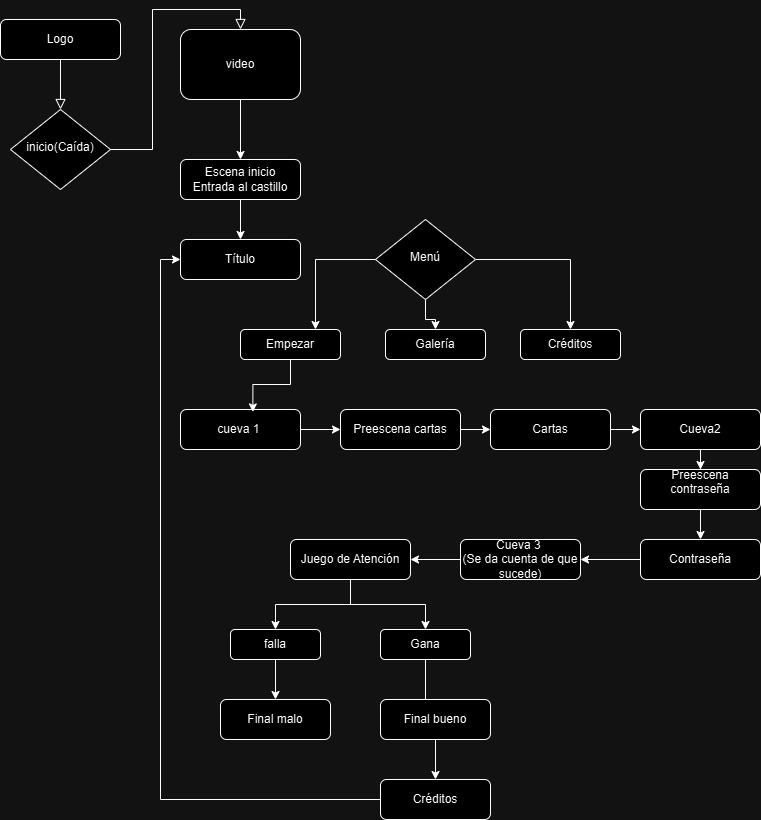

The diagram above was exported from draw.io. Its source (the exported page's mxGraphModel, read from the mxfile embedded in the PNG):
<mxGraphModel dx="1002" dy="569" grid="1" gridSize="10" guides="1" tooltips="1" connect="1" arrows="1" fold="1" page="1" pageScale="1" pageWidth="827" pageHeight="1169" math="0" shadow="0">
  <root>
    <mxCell id="WIyWlLk6GJQsqaUBKTNV-0" />
    <mxCell id="WIyWlLk6GJQsqaUBKTNV-1" parent="WIyWlLk6GJQsqaUBKTNV-0" />
    <mxCell id="WIyWlLk6GJQsqaUBKTNV-2" value="" style="rounded=0;html=1;jettySize=auto;orthogonalLoop=1;fontSize=11;endArrow=block;endFill=0;endSize=8;strokeWidth=1;shadow=0;labelBackgroundColor=none;edgeStyle=orthogonalEdgeStyle;" parent="WIyWlLk6GJQsqaUBKTNV-1" source="WIyWlLk6GJQsqaUBKTNV-3" target="WIyWlLk6GJQsqaUBKTNV-6" edge="1">
      <mxGeometry relative="1" as="geometry" />
    </mxCell>
    <mxCell id="WIyWlLk6GJQsqaUBKTNV-3" value="Logo" style="rounded=1;whiteSpace=wrap;html=1;fontSize=12;glass=0;strokeWidth=1;shadow=0;" parent="WIyWlLk6GJQsqaUBKTNV-1" vertex="1">
      <mxGeometry x="40" y="40" width="120" height="40" as="geometry" />
    </mxCell>
    <mxCell id="WIyWlLk6GJQsqaUBKTNV-5" value="" style="edgeStyle=orthogonalEdgeStyle;rounded=0;html=1;jettySize=auto;orthogonalLoop=1;fontSize=11;endArrow=block;endFill=0;endSize=8;strokeWidth=1;shadow=0;labelBackgroundColor=none;" parent="WIyWlLk6GJQsqaUBKTNV-1" source="WIyWlLk6GJQsqaUBKTNV-6" target="WIyWlLk6GJQsqaUBKTNV-11" edge="1">
      <mxGeometry y="10" relative="1" as="geometry">
        <mxPoint as="offset" />
        <mxPoint x="210" y="30" as="targetPoint" />
        <Array as="points">
          <mxPoint x="192" y="170" />
          <mxPoint x="192" y="30" />
          <mxPoint x="280" y="30" />
        </Array>
      </mxGeometry>
    </mxCell>
    <mxCell id="WIyWlLk6GJQsqaUBKTNV-6" value="inicio(Caída)" style="rhombus;whiteSpace=wrap;html=1;shadow=0;fontFamily=Helvetica;fontSize=12;align=center;strokeWidth=1;spacing=6;spacingTop=-4;" parent="WIyWlLk6GJQsqaUBKTNV-1" vertex="1">
      <mxGeometry x="50" y="130" width="100" height="80" as="geometry" />
    </mxCell>
    <mxCell id="D5S5vpAyf9aeyOKhIN0v-18" style="edgeStyle=orthogonalEdgeStyle;rounded=0;orthogonalLoop=1;jettySize=auto;html=1;entryX=0.5;entryY=0;entryDx=0;entryDy=0;" edge="1" parent="WIyWlLk6GJQsqaUBKTNV-1" source="WIyWlLk6GJQsqaUBKTNV-11" target="D5S5vpAyf9aeyOKhIN0v-0">
      <mxGeometry relative="1" as="geometry">
        <mxPoint x="280" y="150" as="targetPoint" />
      </mxGeometry>
    </mxCell>
    <mxCell id="WIyWlLk6GJQsqaUBKTNV-11" value="video" style="rounded=1;whiteSpace=wrap;html=1;fontSize=12;glass=0;strokeWidth=1;shadow=0;" parent="WIyWlLk6GJQsqaUBKTNV-1" vertex="1">
      <mxGeometry x="220" y="50" width="120" height="70" as="geometry" />
    </mxCell>
    <mxCell id="D5S5vpAyf9aeyOKhIN0v-19" style="edgeStyle=orthogonalEdgeStyle;rounded=0;orthogonalLoop=1;jettySize=auto;html=1;" edge="1" parent="WIyWlLk6GJQsqaUBKTNV-1" source="D5S5vpAyf9aeyOKhIN0v-0" target="D5S5vpAyf9aeyOKhIN0v-1">
      <mxGeometry relative="1" as="geometry" />
    </mxCell>
    <mxCell id="D5S5vpAyf9aeyOKhIN0v-0" value="Escena inicio&lt;div&gt;Entrada al castillo&lt;/div&gt;" style="rounded=1;whiteSpace=wrap;html=1;fontSize=12;glass=0;strokeWidth=1;shadow=0;" vertex="1" parent="WIyWlLk6GJQsqaUBKTNV-1">
      <mxGeometry x="220" y="180" width="120" height="40" as="geometry" />
    </mxCell>
    <mxCell id="D5S5vpAyf9aeyOKhIN0v-1" value="Título" style="rounded=1;whiteSpace=wrap;html=1;fontSize=12;glass=0;strokeWidth=1;shadow=0;" vertex="1" parent="WIyWlLk6GJQsqaUBKTNV-1">
      <mxGeometry x="220" y="260" width="120" height="40" as="geometry" />
    </mxCell>
    <mxCell id="D5S5vpAyf9aeyOKhIN0v-28" style="edgeStyle=orthogonalEdgeStyle;rounded=0;orthogonalLoop=1;jettySize=auto;html=1;" edge="1" parent="WIyWlLk6GJQsqaUBKTNV-1" source="D5S5vpAyf9aeyOKhIN0v-2" target="D5S5vpAyf9aeyOKhIN0v-3">
      <mxGeometry relative="1" as="geometry" />
    </mxCell>
    <mxCell id="D5S5vpAyf9aeyOKhIN0v-2" value="cueva 1&amp;nbsp;" style="rounded=1;whiteSpace=wrap;html=1;fontSize=12;glass=0;strokeWidth=1;shadow=0;" vertex="1" parent="WIyWlLk6GJQsqaUBKTNV-1">
      <mxGeometry x="220" y="430" width="120" height="40" as="geometry" />
    </mxCell>
    <mxCell id="D5S5vpAyf9aeyOKhIN0v-29" style="edgeStyle=orthogonalEdgeStyle;rounded=0;orthogonalLoop=1;jettySize=auto;html=1;" edge="1" parent="WIyWlLk6GJQsqaUBKTNV-1" source="D5S5vpAyf9aeyOKhIN0v-3" target="D5S5vpAyf9aeyOKhIN0v-4">
      <mxGeometry relative="1" as="geometry" />
    </mxCell>
    <mxCell id="D5S5vpAyf9aeyOKhIN0v-3" value="Preescena cartas" style="rounded=1;whiteSpace=wrap;html=1;fontSize=12;glass=0;strokeWidth=1;shadow=0;" vertex="1" parent="WIyWlLk6GJQsqaUBKTNV-1">
      <mxGeometry x="380" y="430" width="120" height="40" as="geometry" />
    </mxCell>
    <mxCell id="D5S5vpAyf9aeyOKhIN0v-30" style="edgeStyle=orthogonalEdgeStyle;rounded=0;orthogonalLoop=1;jettySize=auto;html=1;" edge="1" parent="WIyWlLk6GJQsqaUBKTNV-1" source="D5S5vpAyf9aeyOKhIN0v-4" target="D5S5vpAyf9aeyOKhIN0v-5">
      <mxGeometry relative="1" as="geometry" />
    </mxCell>
    <mxCell id="D5S5vpAyf9aeyOKhIN0v-4" value="Cartas" style="rounded=1;whiteSpace=wrap;html=1;fontSize=12;glass=0;strokeWidth=1;shadow=0;" vertex="1" parent="WIyWlLk6GJQsqaUBKTNV-1">
      <mxGeometry x="530" y="430" width="120" height="40" as="geometry" />
    </mxCell>
    <mxCell id="D5S5vpAyf9aeyOKhIN0v-31" style="edgeStyle=orthogonalEdgeStyle;rounded=0;orthogonalLoop=1;jettySize=auto;html=1;" edge="1" parent="WIyWlLk6GJQsqaUBKTNV-1" source="D5S5vpAyf9aeyOKhIN0v-5" target="D5S5vpAyf9aeyOKhIN0v-6">
      <mxGeometry relative="1" as="geometry" />
    </mxCell>
    <mxCell id="D5S5vpAyf9aeyOKhIN0v-5" value="Cueva2" style="rounded=1;whiteSpace=wrap;html=1;fontSize=12;glass=0;strokeWidth=1;shadow=0;" vertex="1" parent="WIyWlLk6GJQsqaUBKTNV-1">
      <mxGeometry x="680" y="430" width="120" height="40" as="geometry" />
    </mxCell>
    <mxCell id="D5S5vpAyf9aeyOKhIN0v-32" style="edgeStyle=orthogonalEdgeStyle;rounded=0;orthogonalLoop=1;jettySize=auto;html=1;" edge="1" parent="WIyWlLk6GJQsqaUBKTNV-1" source="D5S5vpAyf9aeyOKhIN0v-6" target="D5S5vpAyf9aeyOKhIN0v-7">
      <mxGeometry relative="1" as="geometry" />
    </mxCell>
    <mxCell id="D5S5vpAyf9aeyOKhIN0v-6" value="Preescena contraseña&lt;div&gt;&lt;br&gt;&lt;/div&gt;" style="rounded=1;whiteSpace=wrap;html=1;fontSize=12;glass=0;strokeWidth=1;shadow=0;" vertex="1" parent="WIyWlLk6GJQsqaUBKTNV-1">
      <mxGeometry x="680" y="490" width="120" height="40" as="geometry" />
    </mxCell>
    <mxCell id="D5S5vpAyf9aeyOKhIN0v-33" style="edgeStyle=orthogonalEdgeStyle;rounded=0;orthogonalLoop=1;jettySize=auto;html=1;entryX=1;entryY=0.5;entryDx=0;entryDy=0;" edge="1" parent="WIyWlLk6GJQsqaUBKTNV-1" source="D5S5vpAyf9aeyOKhIN0v-7" target="D5S5vpAyf9aeyOKhIN0v-8">
      <mxGeometry relative="1" as="geometry">
        <mxPoint x="650" y="580" as="targetPoint" />
      </mxGeometry>
    </mxCell>
    <mxCell id="D5S5vpAyf9aeyOKhIN0v-7" value="&lt;div&gt;Contraseña&lt;/div&gt;" style="rounded=1;whiteSpace=wrap;html=1;fontSize=12;glass=0;strokeWidth=1;shadow=0;" vertex="1" parent="WIyWlLk6GJQsqaUBKTNV-1">
      <mxGeometry x="680" y="560" width="120" height="40" as="geometry" />
    </mxCell>
    <mxCell id="D5S5vpAyf9aeyOKhIN0v-34" style="edgeStyle=orthogonalEdgeStyle;rounded=0;orthogonalLoop=1;jettySize=auto;html=1;" edge="1" parent="WIyWlLk6GJQsqaUBKTNV-1" source="D5S5vpAyf9aeyOKhIN0v-8" target="D5S5vpAyf9aeyOKhIN0v-9">
      <mxGeometry relative="1" as="geometry" />
    </mxCell>
    <mxCell id="D5S5vpAyf9aeyOKhIN0v-8" value="Cueva 3&amp;nbsp;&lt;div&gt;(Se da cuenta de que sucede)&lt;/div&gt;" style="rounded=1;whiteSpace=wrap;html=1;fontSize=12;glass=0;strokeWidth=1;shadow=0;" vertex="1" parent="WIyWlLk6GJQsqaUBKTNV-1">
      <mxGeometry x="500" y="560" width="120" height="40" as="geometry" />
    </mxCell>
    <mxCell id="D5S5vpAyf9aeyOKhIN0v-35" style="edgeStyle=orthogonalEdgeStyle;rounded=0;orthogonalLoop=1;jettySize=auto;html=1;" edge="1" parent="WIyWlLk6GJQsqaUBKTNV-1" source="D5S5vpAyf9aeyOKhIN0v-9" target="D5S5vpAyf9aeyOKhIN0v-12">
      <mxGeometry relative="1" as="geometry" />
    </mxCell>
    <mxCell id="D5S5vpAyf9aeyOKhIN0v-36" style="edgeStyle=orthogonalEdgeStyle;rounded=0;orthogonalLoop=1;jettySize=auto;html=1;entryX=0.5;entryY=0;entryDx=0;entryDy=0;" edge="1" parent="WIyWlLk6GJQsqaUBKTNV-1" source="D5S5vpAyf9aeyOKhIN0v-9" target="D5S5vpAyf9aeyOKhIN0v-11">
      <mxGeometry relative="1" as="geometry" />
    </mxCell>
    <mxCell id="D5S5vpAyf9aeyOKhIN0v-9" value="Juego de Atención" style="rounded=1;whiteSpace=wrap;html=1;fontSize=12;glass=0;strokeWidth=1;shadow=0;" vertex="1" parent="WIyWlLk6GJQsqaUBKTNV-1">
      <mxGeometry x="330" y="560" width="120" height="40" as="geometry" />
    </mxCell>
    <mxCell id="D5S5vpAyf9aeyOKhIN0v-37" style="edgeStyle=orthogonalEdgeStyle;rounded=0;orthogonalLoop=1;jettySize=auto;html=1;" edge="1" parent="WIyWlLk6GJQsqaUBKTNV-1" source="D5S5vpAyf9aeyOKhIN0v-11" target="D5S5vpAyf9aeyOKhIN0v-14">
      <mxGeometry relative="1" as="geometry" />
    </mxCell>
    <mxCell id="D5S5vpAyf9aeyOKhIN0v-11" value="falla" style="rounded=1;whiteSpace=wrap;html=1;fontSize=12;glass=0;strokeWidth=1;shadow=0;" vertex="1" parent="WIyWlLk6GJQsqaUBKTNV-1">
      <mxGeometry x="270" y="650" width="90" height="30" as="geometry" />
    </mxCell>
    <mxCell id="D5S5vpAyf9aeyOKhIN0v-38" style="edgeStyle=orthogonalEdgeStyle;rounded=0;orthogonalLoop=1;jettySize=auto;html=1;" edge="1" parent="WIyWlLk6GJQsqaUBKTNV-1" source="D5S5vpAyf9aeyOKhIN0v-12" target="D5S5vpAyf9aeyOKhIN0v-15">
      <mxGeometry relative="1" as="geometry" />
    </mxCell>
    <mxCell id="D5S5vpAyf9aeyOKhIN0v-12" value="Gana" style="rounded=1;whiteSpace=wrap;html=1;fontSize=12;glass=0;strokeWidth=1;shadow=0;" vertex="1" parent="WIyWlLk6GJQsqaUBKTNV-1">
      <mxGeometry x="420" y="650" width="90" height="30" as="geometry" />
    </mxCell>
    <mxCell id="D5S5vpAyf9aeyOKhIN0v-13" value="Final bueno" style="rounded=1;whiteSpace=wrap;html=1;fontSize=12;glass=0;strokeWidth=1;shadow=0;" vertex="1" parent="WIyWlLk6GJQsqaUBKTNV-1">
      <mxGeometry x="420" y="720" width="110" height="40" as="geometry" />
    </mxCell>
    <mxCell id="D5S5vpAyf9aeyOKhIN0v-14" value="Final malo" style="rounded=1;whiteSpace=wrap;html=1;fontSize=12;glass=0;strokeWidth=1;shadow=0;" vertex="1" parent="WIyWlLk6GJQsqaUBKTNV-1">
      <mxGeometry x="260" y="720" width="110" height="40" as="geometry" />
    </mxCell>
    <mxCell id="D5S5vpAyf9aeyOKhIN0v-40" style="edgeStyle=orthogonalEdgeStyle;rounded=0;orthogonalLoop=1;jettySize=auto;html=1;entryX=0;entryY=0.5;entryDx=0;entryDy=0;" edge="1" parent="WIyWlLk6GJQsqaUBKTNV-1" source="D5S5vpAyf9aeyOKhIN0v-15" target="D5S5vpAyf9aeyOKhIN0v-1">
      <mxGeometry relative="1" as="geometry">
        <mxPoint x="100" y="280" as="targetPoint" />
      </mxGeometry>
    </mxCell>
    <mxCell id="D5S5vpAyf9aeyOKhIN0v-15" value="Créditos" style="rounded=1;whiteSpace=wrap;html=1;fontSize=12;glass=0;strokeWidth=1;shadow=0;" vertex="1" parent="WIyWlLk6GJQsqaUBKTNV-1">
      <mxGeometry x="420" y="800" width="110" height="40" as="geometry" />
    </mxCell>
    <mxCell id="D5S5vpAyf9aeyOKhIN0v-24" style="edgeStyle=orthogonalEdgeStyle;rounded=0;orthogonalLoop=1;jettySize=auto;html=1;entryX=0.75;entryY=0;entryDx=0;entryDy=0;" edge="1" parent="WIyWlLk6GJQsqaUBKTNV-1" source="D5S5vpAyf9aeyOKhIN0v-20" target="D5S5vpAyf9aeyOKhIN0v-21">
      <mxGeometry relative="1" as="geometry" />
    </mxCell>
    <mxCell id="D5S5vpAyf9aeyOKhIN0v-26" style="edgeStyle=orthogonalEdgeStyle;rounded=0;orthogonalLoop=1;jettySize=auto;html=1;" edge="1" parent="WIyWlLk6GJQsqaUBKTNV-1" source="D5S5vpAyf9aeyOKhIN0v-20" target="D5S5vpAyf9aeyOKhIN0v-22">
      <mxGeometry relative="1" as="geometry" />
    </mxCell>
    <mxCell id="D5S5vpAyf9aeyOKhIN0v-27" style="edgeStyle=orthogonalEdgeStyle;rounded=0;orthogonalLoop=1;jettySize=auto;html=1;" edge="1" parent="WIyWlLk6GJQsqaUBKTNV-1" source="D5S5vpAyf9aeyOKhIN0v-20" target="D5S5vpAyf9aeyOKhIN0v-23">
      <mxGeometry relative="1" as="geometry" />
    </mxCell>
    <mxCell id="D5S5vpAyf9aeyOKhIN0v-20" value="Menú" style="rhombus;whiteSpace=wrap;html=1;shadow=0;fontFamily=Helvetica;fontSize=12;align=center;strokeWidth=1;spacing=6;spacingTop=-4;" vertex="1" parent="WIyWlLk6GJQsqaUBKTNV-1">
      <mxGeometry x="415" y="240" width="100" height="80" as="geometry" />
    </mxCell>
    <mxCell id="D5S5vpAyf9aeyOKhIN0v-21" value="Empezar" style="rounded=1;whiteSpace=wrap;html=1;fontSize=12;glass=0;strokeWidth=1;shadow=0;" vertex="1" parent="WIyWlLk6GJQsqaUBKTNV-1">
      <mxGeometry x="280" y="350" width="100" height="30" as="geometry" />
    </mxCell>
    <mxCell id="D5S5vpAyf9aeyOKhIN0v-22" value="Galería" style="rounded=1;whiteSpace=wrap;html=1;fontSize=12;glass=0;strokeWidth=1;shadow=0;" vertex="1" parent="WIyWlLk6GJQsqaUBKTNV-1">
      <mxGeometry x="425" y="350" width="100" height="30" as="geometry" />
    </mxCell>
    <mxCell id="D5S5vpAyf9aeyOKhIN0v-23" value="Créditos" style="rounded=1;whiteSpace=wrap;html=1;fontSize=12;glass=0;strokeWidth=1;shadow=0;" vertex="1" parent="WIyWlLk6GJQsqaUBKTNV-1">
      <mxGeometry x="560" y="350" width="100" height="30" as="geometry" />
    </mxCell>
    <mxCell id="D5S5vpAyf9aeyOKhIN0v-25" style="edgeStyle=orthogonalEdgeStyle;rounded=0;orthogonalLoop=1;jettySize=auto;html=1;entryX=0.603;entryY=0.06;entryDx=0;entryDy=0;entryPerimeter=0;" edge="1" parent="WIyWlLk6GJQsqaUBKTNV-1" source="D5S5vpAyf9aeyOKhIN0v-21" target="D5S5vpAyf9aeyOKhIN0v-2">
      <mxGeometry relative="1" as="geometry" />
    </mxCell>
  </root>
</mxGraphModel>